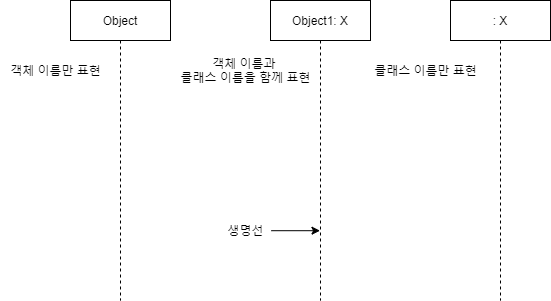

The diagram above was exported from draw.io. Its source (the exported page's mxGraphModel, read from the mxfile embedded in the PNG):
<mxGraphModel dx="1024" dy="592" grid="0" gridSize="10" guides="1" tooltips="1" connect="1" arrows="1" fold="1" page="0" pageScale="1" pageWidth="827" pageHeight="1169" math="0" shadow="0">
  <root>
    <mxCell id="0" />
    <mxCell id="1" parent="0" />
    <mxCell id="JCT8Q8cbQXlU-TCynyIl-1" value="Object" style="shape=umlLifeline;perimeter=lifelinePerimeter;whiteSpace=wrap;html=1;container=1;collapsible=0;recursiveResize=0;outlineConnect=0;" parent="1" vertex="1">
      <mxGeometry x="140" y="130" width="100" height="300" as="geometry" />
    </mxCell>
    <mxCell id="JCT8Q8cbQXlU-TCynyIl-2" value="Object1: X" style="shape=umlLifeline;perimeter=lifelinePerimeter;whiteSpace=wrap;html=1;container=1;collapsible=0;recursiveResize=0;outlineConnect=0;" parent="1" vertex="1">
      <mxGeometry x="340" y="130" width="100" height="300" as="geometry" />
    </mxCell>
    <mxCell id="JCT8Q8cbQXlU-TCynyIl-4" value=": X" style="shape=umlLifeline;perimeter=lifelinePerimeter;whiteSpace=wrap;html=1;container=1;collapsible=0;recursiveResize=0;outlineConnect=0;" parent="1" vertex="1">
      <mxGeometry x="520" y="130" width="100" height="300" as="geometry" />
    </mxCell>
    <mxCell id="JCT8Q8cbQXlU-TCynyIl-5" value="객체 이름만 표현" style="text;html=1;align=center;verticalAlign=middle;resizable=0;points=[];autosize=1;" parent="1" vertex="1">
      <mxGeometry x="70" y="190" width="110" height="20" as="geometry" />
    </mxCell>
    <mxCell id="JCT8Q8cbQXlU-TCynyIl-6" value="객체 이름과 &lt;br&gt;클래스 이름을 함께 표현" style="text;html=1;align=center;verticalAlign=middle;resizable=0;points=[];autosize=1;" parent="1" vertex="1">
      <mxGeometry x="240" y="185" width="150" height="30" as="geometry" />
    </mxCell>
    <mxCell id="JCT8Q8cbQXlU-TCynyIl-7" value="클래스 이름만 표현" style="text;html=1;align=center;verticalAlign=middle;resizable=0;points=[];autosize=1;" parent="1" vertex="1">
      <mxGeometry x="435" y="190" width="120" height="20" as="geometry" />
    </mxCell>
    <mxCell id="JCT8Q8cbQXlU-TCynyIl-8" value="생명선" style="text;html=1;align=center;verticalAlign=middle;resizable=0;points=[];autosize=1;" parent="1" vertex="1">
      <mxGeometry x="290" y="350" width="50" height="20" as="geometry" />
    </mxCell>
    <mxCell id="JCT8Q8cbQXlU-TCynyIl-9" value="" style="endArrow=classic;html=1;exitX=1.016;exitY=0.51;exitDx=0;exitDy=0;exitPerimeter=0;" parent="1" source="JCT8Q8cbQXlU-TCynyIl-8" target="JCT8Q8cbQXlU-TCynyIl-2" edge="1">
      <mxGeometry width="50" height="50" relative="1" as="geometry">
        <mxPoint x="390" y="330" as="sourcePoint" />
        <mxPoint x="440" y="280" as="targetPoint" />
      </mxGeometry>
    </mxCell>
  </root>
</mxGraphModel>